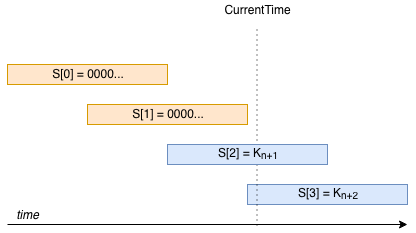

The diagram above was exported from draw.io. Its source (the exported page's mxGraphModel, read from the mxfile embedded in the PNG):
<mxGraphModel dx="836" dy="1146" grid="1" gridSize="10" guides="1" tooltips="1" connect="1" arrows="1" fold="1" page="1" pageScale="1" pageWidth="850" pageHeight="1100" math="0" shadow="0">
  <root>
    <mxCell id="4TRZPYRwMzRjMkKQ4dqp-0" />
    <mxCell id="4TRZPYRwMzRjMkKQ4dqp-1" parent="4TRZPYRwMzRjMkKQ4dqp-0" />
    <mxCell id="dZIR93TXJmogXU6kCuM_-0" value="S[0] = 0000..." style="rounded=0;whiteSpace=wrap;html=1;fillColor=#ffe6cc;strokeColor=#d79b00;" vertex="1" parent="4TRZPYRwMzRjMkKQ4dqp-1">
      <mxGeometry x="80" y="490" width="160" height="20" as="geometry" />
    </mxCell>
    <mxCell id="dZIR93TXJmogXU6kCuM_-1" value="S[1] = 0000..." style="rounded=0;whiteSpace=wrap;html=1;fillColor=#ffe6cc;strokeColor=#d79b00;" vertex="1" parent="4TRZPYRwMzRjMkKQ4dqp-1">
      <mxGeometry x="160" y="530" width="160" height="20" as="geometry" />
    </mxCell>
    <mxCell id="dZIR93TXJmogXU6kCuM_-2" value="S[3] = K&lt;sub&gt;n+2&lt;/sub&gt;" style="rounded=0;whiteSpace=wrap;html=1;fillColor=#dae8fc;strokeColor=#6c8ebf;" vertex="1" parent="4TRZPYRwMzRjMkKQ4dqp-1">
      <mxGeometry x="320" y="610" width="160" height="20" as="geometry" />
    </mxCell>
    <mxCell id="dZIR93TXJmogXU6kCuM_-3" value="" style="endArrow=classic;html=1;endFill=1;" edge="1" parent="4TRZPYRwMzRjMkKQ4dqp-1">
      <mxGeometry width="50" height="50" relative="1" as="geometry">
        <mxPoint x="80" y="650" as="sourcePoint" />
        <mxPoint x="480" y="650" as="targetPoint" />
      </mxGeometry>
    </mxCell>
    <mxCell id="dZIR93TXJmogXU6kCuM_-4" value="&lt;i&gt;time&lt;/i&gt;" style="text;html=1;align=center;verticalAlign=middle;resizable=0;points=[];autosize=1;" vertex="1" parent="4TRZPYRwMzRjMkKQ4dqp-1">
      <mxGeometry x="80" y="631" width="40" height="20" as="geometry" />
    </mxCell>
    <mxCell id="dZIR93TXJmogXU6kCuM_-5" value="" style="endArrow=none;html=1;dashed=1;dashPattern=1 4;" edge="1" parent="4TRZPYRwMzRjMkKQ4dqp-1">
      <mxGeometry width="50" height="50" relative="1" as="geometry">
        <mxPoint x="329.5" y="651" as="sourcePoint" />
        <mxPoint x="329.5" y="451" as="targetPoint" />
      </mxGeometry>
    </mxCell>
    <mxCell id="dZIR93TXJmogXU6kCuM_-6" value="S[2] = K&lt;sub&gt;n+1&lt;/sub&gt;" style="rounded=0;whiteSpace=wrap;html=1;fillColor=#dae8fc;strokeColor=#6c8ebf;" vertex="1" parent="4TRZPYRwMzRjMkKQ4dqp-1">
      <mxGeometry x="240" y="570" width="160" height="20" as="geometry" />
    </mxCell>
    <mxCell id="dZIR93TXJmogXU6kCuM_-7" value="CurrentTime" style="text;html=1;align=center;verticalAlign=middle;resizable=0;points=[];autosize=1;" vertex="1" parent="4TRZPYRwMzRjMkKQ4dqp-1">
      <mxGeometry x="290" y="426" width="80" height="20" as="geometry" />
    </mxCell>
  </root>
</mxGraphModel>